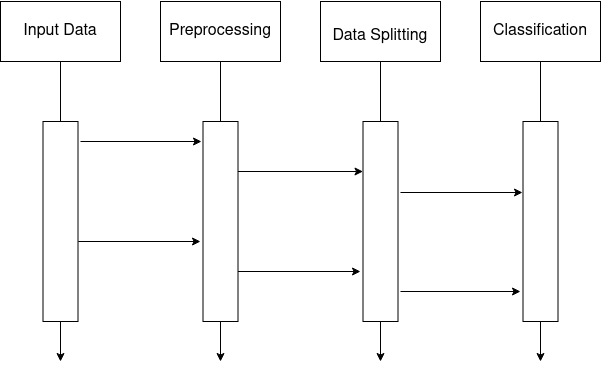

The diagram above was exported from draw.io. Its source (the exported page's mxGraphModel, read from the mxfile embedded in the PNG):
<mxGraphModel dx="796" dy="481" grid="1" gridSize="10" guides="1" tooltips="1" connect="1" arrows="1" fold="1" page="1" pageScale="1" pageWidth="1200" pageHeight="1600" background="#FFFFFF" math="0" shadow="0">
  <root>
    <mxCell id="0" />
    <mxCell id="1" parent="0" />
    <mxCell id="rC2SklzHqc39bDeHelFc-1" value="" style="rounded=0;whiteSpace=wrap;html=1;" vertex="1" parent="1">
      <mxGeometry x="560" y="40" width="120" height="60" as="geometry" />
    </mxCell>
    <mxCell id="rC2SklzHqc39bDeHelFc-2" value="" style="rounded=0;whiteSpace=wrap;html=1;" vertex="1" parent="1">
      <mxGeometry x="400" y="40" width="120" height="60" as="geometry" />
    </mxCell>
    <mxCell id="rC2SklzHqc39bDeHelFc-3" value="" style="rounded=0;whiteSpace=wrap;html=1;" vertex="1" parent="1">
      <mxGeometry x="240" y="40" width="120" height="60" as="geometry" />
    </mxCell>
    <mxCell id="rC2SklzHqc39bDeHelFc-4" value="" style="rounded=0;whiteSpace=wrap;html=1;" vertex="1" parent="1">
      <mxGeometry x="80" y="40" width="120" height="60" as="geometry" />
    </mxCell>
    <mxCell id="rC2SklzHqc39bDeHelFc-16" style="edgeStyle=orthogonalEdgeStyle;rounded=0;orthogonalLoop=1;jettySize=auto;html=1;entryX=-0.043;entryY=0.1;entryDx=0;entryDy=0;entryPerimeter=0;" edge="1" parent="1" target="rC2SklzHqc39bDeHelFc-6">
      <mxGeometry relative="1" as="geometry">
        <mxPoint x="290" y="180" as="targetPoint" />
        <mxPoint x="160" y="180" as="sourcePoint" />
      </mxGeometry>
    </mxCell>
    <mxCell id="rC2SklzHqc39bDeHelFc-17" style="edgeStyle=orthogonalEdgeStyle;rounded=0;orthogonalLoop=1;jettySize=auto;html=1;" edge="1" parent="1">
      <mxGeometry relative="1" as="geometry">
        <mxPoint x="160" y="280" as="sourcePoint" />
        <mxPoint x="280" y="280" as="targetPoint" />
        <Array as="points">
          <mxPoint x="158" y="280" />
          <mxPoint x="283" y="280" />
        </Array>
      </mxGeometry>
    </mxCell>
    <mxCell id="rC2SklzHqc39bDeHelFc-21" style="edgeStyle=orthogonalEdgeStyle;rounded=0;orthogonalLoop=1;jettySize=auto;html=1;exitX=0.5;exitY=1;exitDx=0;exitDy=0;" edge="1" parent="1" source="rC2SklzHqc39bDeHelFc-5">
      <mxGeometry relative="1" as="geometry">
        <mxPoint x="140" y="400" as="targetPoint" />
      </mxGeometry>
    </mxCell>
    <mxCell id="rC2SklzHqc39bDeHelFc-5" value="" style="rounded=0;whiteSpace=wrap;html=1;strokeColor=#000000;" vertex="1" parent="1">
      <mxGeometry x="122.5" y="160" width="35" height="200" as="geometry" />
    </mxCell>
    <mxCell id="rC2SklzHqc39bDeHelFc-15" style="edgeStyle=orthogonalEdgeStyle;rounded=0;orthogonalLoop=1;jettySize=auto;html=1;exitX=1;exitY=0.25;exitDx=0;exitDy=0;entryX=0;entryY=0.25;entryDx=0;entryDy=0;" edge="1" parent="1" source="rC2SklzHqc39bDeHelFc-6" target="rC2SklzHqc39bDeHelFc-7">
      <mxGeometry relative="1" as="geometry" />
    </mxCell>
    <mxCell id="rC2SklzHqc39bDeHelFc-18" style="edgeStyle=orthogonalEdgeStyle;rounded=0;orthogonalLoop=1;jettySize=auto;html=1;exitX=1;exitY=0.75;exitDx=0;exitDy=0;" edge="1" parent="1" source="rC2SklzHqc39bDeHelFc-6">
      <mxGeometry relative="1" as="geometry">
        <mxPoint x="440" y="310" as="targetPoint" />
      </mxGeometry>
    </mxCell>
    <mxCell id="rC2SklzHqc39bDeHelFc-22" style="edgeStyle=orthogonalEdgeStyle;rounded=0;orthogonalLoop=1;jettySize=auto;html=1;exitX=0.5;exitY=1;exitDx=0;exitDy=0;" edge="1" parent="1" source="rC2SklzHqc39bDeHelFc-6">
      <mxGeometry relative="1" as="geometry">
        <mxPoint x="300" y="400" as="targetPoint" />
      </mxGeometry>
    </mxCell>
    <mxCell id="rC2SklzHqc39bDeHelFc-6" value="" style="rounded=0;whiteSpace=wrap;html=1;strokeColor=#000000;" vertex="1" parent="1">
      <mxGeometry x="282.5" y="160" width="35" height="200" as="geometry" />
    </mxCell>
    <mxCell id="rC2SklzHqc39bDeHelFc-19" style="edgeStyle=orthogonalEdgeStyle;rounded=0;orthogonalLoop=1;jettySize=auto;html=1;exitX=1.071;exitY=0.355;exitDx=0;exitDy=0;entryX=-0.014;entryY=0.355;entryDx=0;entryDy=0;exitPerimeter=0;entryPerimeter=0;" edge="1" parent="1" source="rC2SklzHqc39bDeHelFc-7" target="rC2SklzHqc39bDeHelFc-8">
      <mxGeometry relative="1" as="geometry" />
    </mxCell>
    <mxCell id="rC2SklzHqc39bDeHelFc-20" style="edgeStyle=orthogonalEdgeStyle;rounded=0;orthogonalLoop=1;jettySize=auto;html=1;" edge="1" parent="1">
      <mxGeometry relative="1" as="geometry">
        <mxPoint x="480" y="330" as="sourcePoint" />
        <mxPoint x="600" y="330" as="targetPoint" />
      </mxGeometry>
    </mxCell>
    <mxCell id="rC2SklzHqc39bDeHelFc-23" style="edgeStyle=orthogonalEdgeStyle;rounded=0;orthogonalLoop=1;jettySize=auto;html=1;exitX=0.5;exitY=1;exitDx=0;exitDy=0;" edge="1" parent="1" source="rC2SklzHqc39bDeHelFc-7">
      <mxGeometry relative="1" as="geometry">
        <mxPoint x="460" y="400" as="targetPoint" />
      </mxGeometry>
    </mxCell>
    <mxCell id="rC2SklzHqc39bDeHelFc-7" value="" style="rounded=0;whiteSpace=wrap;html=1;strokeColor=#000000;" vertex="1" parent="1">
      <mxGeometry x="442.5" y="160" width="35" height="200" as="geometry" />
    </mxCell>
    <mxCell id="rC2SklzHqc39bDeHelFc-24" style="edgeStyle=orthogonalEdgeStyle;rounded=0;orthogonalLoop=1;jettySize=auto;html=1;exitX=0.5;exitY=1;exitDx=0;exitDy=0;" edge="1" parent="1" source="rC2SklzHqc39bDeHelFc-8">
      <mxGeometry relative="1" as="geometry">
        <mxPoint x="620" y="400" as="targetPoint" />
      </mxGeometry>
    </mxCell>
    <mxCell id="rC2SklzHqc39bDeHelFc-8" value="" style="rounded=0;whiteSpace=wrap;html=1;strokeColor=#000000;" vertex="1" parent="1">
      <mxGeometry x="602.5" y="160" width="35" height="200" as="geometry" />
    </mxCell>
    <mxCell id="rC2SklzHqc39bDeHelFc-9" value="" style="endArrow=none;html=1;rounded=0;exitX=0.5;exitY=0;exitDx=0;exitDy=0;entryX=0.5;entryY=1;entryDx=0;entryDy=0;" edge="1" parent="1" source="rC2SklzHqc39bDeHelFc-8" target="rC2SklzHqc39bDeHelFc-1">
      <mxGeometry width="50" height="50" relative="1" as="geometry">
        <mxPoint x="587.5" y="150" as="sourcePoint" />
        <mxPoint x="637.5" y="100" as="targetPoint" />
      </mxGeometry>
    </mxCell>
    <mxCell id="rC2SklzHqc39bDeHelFc-10" value="" style="endArrow=none;html=1;rounded=0;exitX=0.5;exitY=0;exitDx=0;exitDy=0;entryX=0.5;entryY=1;entryDx=0;entryDy=0;" edge="1" parent="1" source="rC2SklzHqc39bDeHelFc-7" target="rC2SklzHqc39bDeHelFc-2">
      <mxGeometry width="50" height="50" relative="1" as="geometry">
        <mxPoint x="420" y="150" as="sourcePoint" />
        <mxPoint x="470" y="100" as="targetPoint" />
      </mxGeometry>
    </mxCell>
    <mxCell id="rC2SklzHqc39bDeHelFc-11" value="" style="endArrow=none;html=1;rounded=0;exitX=0.5;exitY=0;exitDx=0;exitDy=0;entryX=0.5;entryY=1;entryDx=0;entryDy=0;" edge="1" parent="1" source="rC2SklzHqc39bDeHelFc-6" target="rC2SklzHqc39bDeHelFc-3">
      <mxGeometry width="50" height="50" relative="1" as="geometry">
        <mxPoint x="250" y="150" as="sourcePoint" />
        <mxPoint x="300" y="90" as="targetPoint" />
      </mxGeometry>
    </mxCell>
    <mxCell id="rC2SklzHqc39bDeHelFc-12" value="" style="endArrow=none;html=1;rounded=0;exitX=0.5;exitY=0;exitDx=0;exitDy=0;entryX=0.5;entryY=1;entryDx=0;entryDy=0;" edge="1" parent="1" source="rC2SklzHqc39bDeHelFc-5" target="rC2SklzHqc39bDeHelFc-4">
      <mxGeometry width="50" height="50" relative="1" as="geometry">
        <mxPoint x="100" y="150" as="sourcePoint" />
        <mxPoint x="150" y="100" as="targetPoint" />
      </mxGeometry>
    </mxCell>
    <mxCell id="rC2SklzHqc39bDeHelFc-25" value="&lt;h4&gt;&lt;font size=&quot;1&quot;&gt;&lt;span style=&quot;font-weight: normal; font-size: 16px;&quot;&gt;Classification&lt;/span&gt;&lt;/font&gt;&lt;/h4&gt;" style="text;html=1;strokeColor=none;fillColor=none;align=center;verticalAlign=middle;whiteSpace=wrap;rounded=0;" vertex="1" parent="1">
      <mxGeometry x="590" y="55" width="60" height="30" as="geometry" />
    </mxCell>
    <mxCell id="rC2SklzHqc39bDeHelFc-26" value="&lt;h4 style=&quot;font-size: 16px;&quot;&gt;&lt;font style=&quot;font-size: 16px;&quot;&gt;&lt;span style=&quot;font-weight: normal;&quot;&gt;Data Splitting&lt;/span&gt;&lt;/font&gt;&lt;/h4&gt;" style="text;html=1;strokeColor=none;fillColor=none;align=center;verticalAlign=middle;whiteSpace=wrap;rounded=0;" vertex="1" parent="1">
      <mxGeometry x="410" y="60" width="100" height="30" as="geometry" />
    </mxCell>
    <mxCell id="rC2SklzHqc39bDeHelFc-27" value="&lt;h4&gt;&lt;font style=&quot;font-size: 16px;&quot;&gt;&lt;span style=&quot;font-weight: normal;&quot;&gt;Preprocessing&lt;/span&gt;&lt;/font&gt;&lt;/h4&gt;" style="text;html=1;strokeColor=none;fillColor=none;align=center;verticalAlign=middle;whiteSpace=wrap;rounded=0;" vertex="1" parent="1">
      <mxGeometry x="270" y="55" width="60" height="30" as="geometry" />
    </mxCell>
    <mxCell id="rC2SklzHqc39bDeHelFc-28" value="&lt;h4 style=&quot;font-size: 16px;&quot;&gt;&lt;font style=&quot;font-size: 16px;&quot;&gt;&lt;span style=&quot;font-weight: normal;&quot;&gt;Input Data&lt;/span&gt;&lt;/font&gt;&lt;/h4&gt;" style="text;html=1;strokeColor=none;fillColor=none;align=center;verticalAlign=middle;whiteSpace=wrap;rounded=0;" vertex="1" parent="1">
      <mxGeometry x="100" y="55" width="80" height="30" as="geometry" />
    </mxCell>
  </root>
</mxGraphModel>